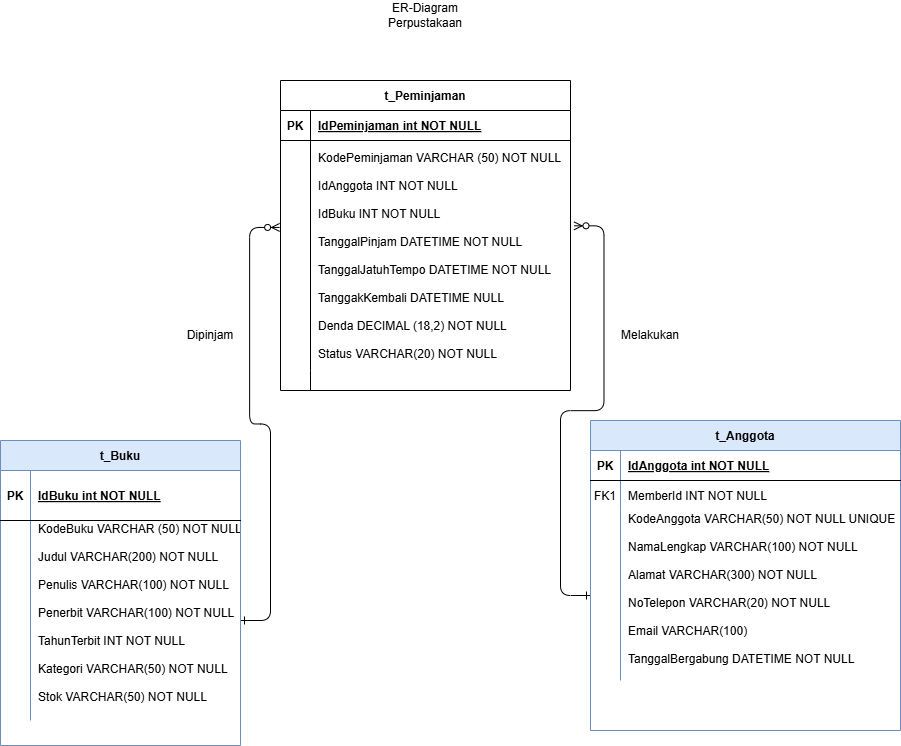

The diagram above was exported from draw.io. Its source (the exported page's mxGraphModel, read from the mxfile embedded in the PNG):
<mxGraphModel dx="1042" dy="1662" grid="1" gridSize="10" guides="1" tooltips="1" connect="1" arrows="1" fold="1" page="1" pageScale="1" pageWidth="850" pageHeight="1100" math="0" shadow="0" extFonts="Permanent Marker^https://fonts.googleapis.com/css?family=Permanent+Marker">
  <root>
    <mxCell id="0" />
    <mxCell id="1" parent="0" />
    <mxCell id="C-vyLk0tnHw3VtMMgP7b-1" edge="1" parent="1" source="C-vyLk0tnHw3VtMMgP7b-27" style="edgeStyle=entityRelationEdgeStyle;endArrow=ERzeroToMany;startArrow=ERone;endFill=1;startFill=0;entryX=-0.003;entryY=0.378;entryDx=0;entryDy=0;entryPerimeter=0;" target="C-vyLk0tnHw3VtMMgP7b-17" value="">
      <mxGeometry height="100" relative="1" width="100" as="geometry">
        <mxPoint x="290" y="170" as="sourcePoint" />
        <mxPoint x="440" y="620" as="targetPoint" />
      </mxGeometry>
    </mxCell>
    <mxCell id="C-vyLk0tnHw3VtMMgP7b-12" edge="1" parent="1" source="C-vyLk0tnHw3VtMMgP7b-9" style="edgeStyle=entityRelationEdgeStyle;endArrow=ERzeroToMany;startArrow=ERone;endFill=1;startFill=0;entryX=1.012;entryY=0.371;entryDx=0;entryDy=0;exitX=0;exitY=0.5;exitDx=0;exitDy=0;entryPerimeter=0;" target="C-vyLk0tnHw3VtMMgP7b-17" value="">
      <mxGeometry height="100" relative="1" width="100" as="geometry">
        <mxPoint x="400" y="180" as="sourcePoint" />
        <mxPoint x="460" y="205" as="targetPoint" />
      </mxGeometry>
    </mxCell>
    <mxCell id="C-vyLk0tnHw3VtMMgP7b-2" parent="1" style="shape=table;startSize=30;container=1;collapsible=1;childLayout=tableLayout;fixedRows=1;rowLines=0;fontStyle=1;align=center;resizeLast=1;fillColor=#dae8fc;strokeColor=#6c8ebf;" value="t_Anggota" vertex="1">
      <mxGeometry height="310" width="310" x="620" y="250" as="geometry" />
    </mxCell>
    <mxCell id="C-vyLk0tnHw3VtMMgP7b-3" parent="C-vyLk0tnHw3VtMMgP7b-2" style="shape=partialRectangle;collapsible=0;dropTarget=0;pointerEvents=0;fillColor=none;points=[[0,0.5],[1,0.5]];portConstraint=eastwest;top=0;left=0;right=0;bottom=1;" value="" vertex="1">
      <mxGeometry height="30" width="310" y="30" as="geometry" />
    </mxCell>
    <mxCell id="C-vyLk0tnHw3VtMMgP7b-4" parent="C-vyLk0tnHw3VtMMgP7b-3" style="shape=partialRectangle;overflow=hidden;connectable=0;fillColor=none;top=0;left=0;bottom=0;right=0;fontStyle=1;" value="PK" vertex="1">
      <mxGeometry height="30" width="30" as="geometry">
        <mxRectangle height="30" width="30" as="alternateBounds" />
      </mxGeometry>
    </mxCell>
    <mxCell id="C-vyLk0tnHw3VtMMgP7b-5" parent="C-vyLk0tnHw3VtMMgP7b-3" style="shape=partialRectangle;overflow=hidden;connectable=0;fillColor=none;top=0;left=0;bottom=0;right=0;align=left;spacingLeft=6;fontStyle=5;" value="IdAnggota int NOT NULL " vertex="1">
      <mxGeometry height="30" width="280" x="30" as="geometry">
        <mxRectangle height="30" width="280" as="alternateBounds" />
      </mxGeometry>
    </mxCell>
    <mxCell id="C-vyLk0tnHw3VtMMgP7b-6" parent="C-vyLk0tnHw3VtMMgP7b-2" style="shape=partialRectangle;collapsible=0;dropTarget=0;pointerEvents=0;fillColor=none;points=[[0,0.5],[1,0.5]];portConstraint=eastwest;top=0;left=0;right=0;bottom=0;" value="" vertex="1">
      <mxGeometry height="30" width="310" y="60" as="geometry" />
    </mxCell>
    <mxCell id="C-vyLk0tnHw3VtMMgP7b-7" parent="C-vyLk0tnHw3VtMMgP7b-6" style="shape=partialRectangle;overflow=hidden;connectable=0;fillColor=none;top=0;left=0;bottom=0;right=0;" value="FK1" vertex="1">
      <mxGeometry height="30" width="30" as="geometry">
        <mxRectangle height="30" width="30" as="alternateBounds" />
      </mxGeometry>
    </mxCell>
    <mxCell id="C-vyLk0tnHw3VtMMgP7b-8" parent="C-vyLk0tnHw3VtMMgP7b-6" style="shape=partialRectangle;overflow=hidden;connectable=0;fillColor=none;top=0;left=0;bottom=0;right=0;align=left;spacingLeft=6;" value="MemberId INT NOT NULL" vertex="1">
      <mxGeometry height="30" width="280" x="30" as="geometry">
        <mxRectangle height="30" width="280" as="alternateBounds" />
      </mxGeometry>
    </mxCell>
    <mxCell id="C-vyLk0tnHw3VtMMgP7b-9" parent="C-vyLk0tnHw3VtMMgP7b-2" style="shape=partialRectangle;collapsible=0;dropTarget=0;pointerEvents=0;fillColor=none;points=[[0,0.5],[1,0.5]];portConstraint=eastwest;top=0;left=0;right=0;bottom=0;" value="" vertex="1">
      <mxGeometry height="170" width="310" y="90" as="geometry" />
    </mxCell>
    <mxCell id="C-vyLk0tnHw3VtMMgP7b-10" parent="C-vyLk0tnHw3VtMMgP7b-9" style="shape=partialRectangle;overflow=hidden;connectable=0;fillColor=none;top=0;left=0;bottom=0;right=0;" value="" vertex="1">
      <mxGeometry height="170" width="30" as="geometry">
        <mxRectangle height="170" width="30" as="alternateBounds" />
      </mxGeometry>
    </mxCell>
    <mxCell id="C-vyLk0tnHw3VtMMgP7b-11" parent="C-vyLk0tnHw3VtMMgP7b-9" style="shape=partialRectangle;overflow=hidden;connectable=0;fillColor=none;top=0;left=0;bottom=0;right=0;align=left;spacingLeft=6;" value="KodeAnggota VARCHAR(50) NOT NULL UNIQUE&#10;&#10;NamaLengkap VARCHAR(100) NOT NULL&#10;&#10;Alamat VARCHAR(300) NOT NULL&#10;&#10;NoTelepon VARCHAR(20) NOT NULL&#10;&#10;Email VARCHAR(100)&#10;&#10;TanggalBergabung DATETIME NOT NULL&#10;&#10;Aktif TINYINT(1) NOT NULL" vertex="1">
      <mxGeometry height="170" width="280" x="30" as="geometry">
        <mxRectangle height="170" width="280" as="alternateBounds" />
      </mxGeometry>
    </mxCell>
    <mxCell id="C-vyLk0tnHw3VtMMgP7b-13" parent="1" style="shape=table;startSize=30;container=1;collapsible=1;childLayout=tableLayout;fixedRows=1;rowLines=0;fontStyle=1;align=center;resizeLast=1;" value="t_Peminjaman" vertex="1">
      <mxGeometry height="310" width="290" x="310" y="-90" as="geometry" />
    </mxCell>
    <mxCell id="C-vyLk0tnHw3VtMMgP7b-14" parent="C-vyLk0tnHw3VtMMgP7b-13" style="shape=partialRectangle;collapsible=0;dropTarget=0;pointerEvents=0;fillColor=none;points=[[0,0.5],[1,0.5]];portConstraint=eastwest;top=0;left=0;right=0;bottom=1;" value="" vertex="1">
      <mxGeometry height="30" width="290" y="30" as="geometry" />
    </mxCell>
    <mxCell id="C-vyLk0tnHw3VtMMgP7b-15" parent="C-vyLk0tnHw3VtMMgP7b-14" style="shape=partialRectangle;overflow=hidden;connectable=0;fillColor=none;top=0;left=0;bottom=0;right=0;fontStyle=1;" value="PK" vertex="1">
      <mxGeometry height="30" width="30" as="geometry">
        <mxRectangle height="30" width="30" as="alternateBounds" />
      </mxGeometry>
    </mxCell>
    <mxCell id="C-vyLk0tnHw3VtMMgP7b-16" parent="C-vyLk0tnHw3VtMMgP7b-14" style="shape=partialRectangle;overflow=hidden;connectable=0;fillColor=none;top=0;left=0;bottom=0;right=0;align=left;spacingLeft=6;fontStyle=5;" value="IdPeminjaman int NOT NULL " vertex="1">
      <mxGeometry height="30" width="260" x="30" as="geometry">
        <mxRectangle height="30" width="260" as="alternateBounds" />
      </mxGeometry>
    </mxCell>
    <mxCell id="C-vyLk0tnHw3VtMMgP7b-17" parent="C-vyLk0tnHw3VtMMgP7b-13" style="shape=partialRectangle;collapsible=0;dropTarget=0;pointerEvents=0;fillColor=none;points=[[0,0.5],[1,0.5]];portConstraint=eastwest;top=0;left=0;right=0;bottom=0;" value="" vertex="1">
      <mxGeometry height="230" width="290" y="60" as="geometry" />
    </mxCell>
    <mxCell id="C-vyLk0tnHw3VtMMgP7b-18" parent="C-vyLk0tnHw3VtMMgP7b-17" style="shape=partialRectangle;overflow=hidden;connectable=0;fillColor=none;top=0;left=0;bottom=0;right=0;" value="" vertex="1">
      <mxGeometry height="230" width="30" as="geometry">
        <mxRectangle height="230" width="30" as="alternateBounds" />
      </mxGeometry>
    </mxCell>
    <mxCell id="C-vyLk0tnHw3VtMMgP7b-19" parent="C-vyLk0tnHw3VtMMgP7b-17" style="shape=partialRectangle;overflow=hidden;connectable=0;fillColor=none;top=0;left=0;bottom=0;right=0;align=left;spacingLeft=6;" value="KodePeminjaman VARCHAR (50) NOT NULL&#10;&#10;IdAnggota INT NOT NULL&#10;&#10;IdBuku INT NOT NULL&#10;&#10;TanggalPinjam DATETIME NOT NULL&#10;&#10;TanggalJatuhTempo DATETIME NOT NULL&#10;&#10;TanggakKembali DATETIME NULL&#10;&#10;Denda DECIMAL (18,2) NOT NULL&#10; &#10;Status VARCHAR(20) NOT NULL" vertex="1">
      <mxGeometry height="230" width="260" x="30" as="geometry">
        <mxRectangle height="230" width="260" as="alternateBounds" />
      </mxGeometry>
    </mxCell>
    <mxCell id="C-vyLk0tnHw3VtMMgP7b-20" parent="C-vyLk0tnHw3VtMMgP7b-13" style="shape=partialRectangle;collapsible=0;dropTarget=0;pointerEvents=0;fillColor=none;points=[[0,0.5],[1,0.5]];portConstraint=eastwest;top=0;left=0;right=0;bottom=0;" value="" vertex="1">
      <mxGeometry height="20" width="290" y="290" as="geometry" />
    </mxCell>
    <mxCell id="C-vyLk0tnHw3VtMMgP7b-21" parent="C-vyLk0tnHw3VtMMgP7b-20" style="shape=partialRectangle;overflow=hidden;connectable=0;fillColor=none;top=0;left=0;bottom=0;right=0;" value="" vertex="1">
      <mxGeometry height="20" width="30" as="geometry">
        <mxRectangle height="20" width="30" as="alternateBounds" />
      </mxGeometry>
    </mxCell>
    <mxCell id="C-vyLk0tnHw3VtMMgP7b-22" parent="C-vyLk0tnHw3VtMMgP7b-20" style="shape=partialRectangle;overflow=hidden;connectable=0;fillColor=none;top=0;left=0;bottom=0;right=0;align=left;spacingLeft=6;" value="" vertex="1">
      <mxGeometry height="20" width="260" x="30" as="geometry">
        <mxRectangle height="20" width="260" as="alternateBounds" />
      </mxGeometry>
    </mxCell>
    <mxCell id="C-vyLk0tnHw3VtMMgP7b-23" parent="1" style="shape=table;startSize=30;container=1;collapsible=1;childLayout=tableLayout;fixedRows=1;rowLines=0;fontStyle=1;align=center;resizeLast=1;fillColor=#dae8fc;strokeColor=#6c8ebf;" value="t_Buku" vertex="1">
      <mxGeometry height="305" width="240" x="30" y="270" as="geometry" />
    </mxCell>
    <mxCell id="C-vyLk0tnHw3VtMMgP7b-24" parent="C-vyLk0tnHw3VtMMgP7b-23" style="shape=partialRectangle;collapsible=0;dropTarget=0;pointerEvents=0;fillColor=none;points=[[0,0.5],[1,0.5]];portConstraint=eastwest;top=0;left=0;right=0;bottom=1;" value="" vertex="1">
      <mxGeometry height="50" width="240" y="30" as="geometry" />
    </mxCell>
    <mxCell id="C-vyLk0tnHw3VtMMgP7b-25" parent="C-vyLk0tnHw3VtMMgP7b-24" style="shape=partialRectangle;overflow=hidden;connectable=0;fillColor=none;top=0;left=0;bottom=0;right=0;fontStyle=1;" value="PK" vertex="1">
      <mxGeometry height="50" width="30" as="geometry">
        <mxRectangle height="50" width="30" as="alternateBounds" />
      </mxGeometry>
    </mxCell>
    <mxCell id="C-vyLk0tnHw3VtMMgP7b-26" parent="C-vyLk0tnHw3VtMMgP7b-24" style="shape=partialRectangle;overflow=hidden;connectable=0;fillColor=none;top=0;left=0;bottom=0;right=0;align=left;spacingLeft=6;fontStyle=5;" value="IdBuku int NOT NULL" vertex="1">
      <mxGeometry height="50" width="210" x="30" as="geometry">
        <mxRectangle height="50" width="210" as="alternateBounds" />
      </mxGeometry>
    </mxCell>
    <mxCell id="C-vyLk0tnHw3VtMMgP7b-27" parent="C-vyLk0tnHw3VtMMgP7b-23" style="shape=partialRectangle;collapsible=0;dropTarget=0;pointerEvents=0;fillColor=none;points=[[0,0.5],[1,0.5]];portConstraint=eastwest;top=0;left=0;right=0;bottom=0;" value="" vertex="1">
      <mxGeometry height="200" width="240" y="80" as="geometry" />
    </mxCell>
    <mxCell id="C-vyLk0tnHw3VtMMgP7b-28" parent="C-vyLk0tnHw3VtMMgP7b-27" style="shape=partialRectangle;overflow=hidden;connectable=0;fillColor=none;top=0;left=0;bottom=0;right=0;" value="" vertex="1">
      <mxGeometry height="200" width="30" as="geometry">
        <mxRectangle height="200" width="30" as="alternateBounds" />
      </mxGeometry>
    </mxCell>
    <mxCell id="C-vyLk0tnHw3VtMMgP7b-29" parent="C-vyLk0tnHw3VtMMgP7b-27" style="shape=partialRectangle;overflow=hidden;connectable=0;fillColor=none;top=0;left=0;bottom=0;right=0;align=left;spacingLeft=6;" value="KodeBuku VARCHAR (50) NOT NULL&#10;&#10;Judul VARCHAR(200) NOT NULL&#10;&#10;Penulis VARCHAR(100) NOT NULL&#10;&#10;Penerbit VARCHAR(100) NOT NULL&#10;&#10;TahunTerbit INT NOT NULL&#10;&#10;Kategori VARCHAR(50) NOT NULL&#10;&#10;Stok VARCHAR(50) NOT NULL&#10;&#10;StokTersedia INT NOT NULL&#10;&#10;TanggalInput DATETIME NOT NULL&#10;&#10;" vertex="1">
      <mxGeometry height="200" width="210" x="30" as="geometry">
        <mxRectangle height="200" width="210" as="alternateBounds" />
      </mxGeometry>
    </mxCell>
    <mxCell id="396yMeA2ZxcL1AYvmAyU-1" parent="1" style="text;html=1;whiteSpace=wrap;strokeColor=none;fillColor=none;align=center;verticalAlign=middle;rounded=0;rotation=0;" value="Dipinjam" vertex="1">
      <mxGeometry height="30" width="60" x="210" y="150" as="geometry" />
    </mxCell>
    <mxCell id="396yMeA2ZxcL1AYvmAyU-2" parent="1" style="text;html=1;whiteSpace=wrap;strokeColor=none;fillColor=none;align=center;verticalAlign=middle;rounded=0;rotation=0;" value="Melakukan" vertex="1">
      <mxGeometry height="30" width="60" x="650" y="150" as="geometry" />
    </mxCell>
    <mxCell id="396yMeA2ZxcL1AYvmAyU-4" parent="1" style="text;html=1;whiteSpace=wrap;strokeColor=none;fillColor=none;align=center;verticalAlign=middle;rounded=0;" value="ER-Diagram Perpustakaan" vertex="1">
      <mxGeometry height="30" width="120" x="395" y="-170" as="geometry" />
    </mxCell>
  </root>
</mxGraphModel>